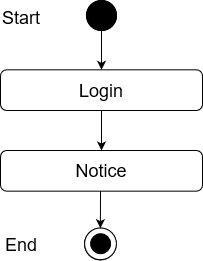

The diagram above was exported from draw.io. Its source (the exported page's mxGraphModel, read from the mxfile embedded in the PNG):
<mxGraphModel dx="868" dy="440" grid="1" gridSize="10" guides="1" tooltips="1" connect="1" arrows="1" fold="1" page="1" pageScale="1" pageWidth="850" pageHeight="1100" math="0" shadow="0">
  <root>
    <mxCell id="0" />
    <mxCell id="1" parent="0" />
    <mxCell id="HuGohqyqpjSHdB7_v5i_-1" value="" style="edgeStyle=orthogonalEdgeStyle;rounded=0;orthogonalLoop=1;jettySize=auto;html=1;entryX=0.5;entryY=0;entryDx=0;entryDy=0;" edge="1" parent="1" source="HuGohqyqpjSHdB7_v5i_-2" target="HuGohqyqpjSHdB7_v5i_-5">
      <mxGeometry relative="1" as="geometry">
        <mxPoint x="331" y="128" as="targetPoint" />
      </mxGeometry>
    </mxCell>
    <mxCell id="HuGohqyqpjSHdB7_v5i_-2" value="" style="ellipse;whiteSpace=wrap;html=1;aspect=fixed;fillColor=#000000;" vertex="1" parent="1">
      <mxGeometry x="316" y="70" width="30" height="30" as="geometry" />
    </mxCell>
    <mxCell id="HuGohqyqpjSHdB7_v5i_-3" value="Success" style="text;html=1;strokeColor=none;fillColor=none;align=center;verticalAlign=middle;whiteSpace=wrap;rounded=0;" vertex="1" parent="1">
      <mxGeometry x="351" y="170" as="geometry" />
    </mxCell>
    <mxCell id="HuGohqyqpjSHdB7_v5i_-4" value="&lt;font style=&quot;font-size: 18px&quot;&gt;Notice&lt;/font&gt;" style="rounded=1;whiteSpace=wrap;html=1;fillColor=#FFFFFF;" vertex="1" parent="1">
      <mxGeometry x="230" y="220" width="202" height="40.67" as="geometry" />
    </mxCell>
    <mxCell id="HuGohqyqpjSHdB7_v5i_-5" value="&lt;font style=&quot;font-size: 18px&quot;&gt;Login&lt;br&gt;&lt;/font&gt;" style="rounded=1;whiteSpace=wrap;html=1;fillColor=#FFFFFF;" vertex="1" parent="1">
      <mxGeometry x="230" y="139.33000000000004" width="202" height="40.67" as="geometry" />
    </mxCell>
    <mxCell id="HuGohqyqpjSHdB7_v5i_-6" value="" style="endArrow=classic;html=1;exitX=0.5;exitY=1;exitDx=0;exitDy=0;entryX=0.5;entryY=0;entryDx=0;entryDy=0;" edge="1" parent="1" source="HuGohqyqpjSHdB7_v5i_-5" target="HuGohqyqpjSHdB7_v5i_-4">
      <mxGeometry width="50" height="50" relative="1" as="geometry">
        <mxPoint x="311" y="260" as="sourcePoint" />
        <mxPoint x="361" y="210" as="targetPoint" />
      </mxGeometry>
    </mxCell>
    <mxCell id="HuGohqyqpjSHdB7_v5i_-7" value="" style="ellipse;whiteSpace=wrap;html=1;aspect=fixed;fillColor=#FFFFFF;" vertex="1" parent="1">
      <mxGeometry x="314" y="297.67" width="31.78" height="31.78" as="geometry" />
    </mxCell>
    <mxCell id="HuGohqyqpjSHdB7_v5i_-8" value="" style="ellipse;whiteSpace=wrap;html=1;aspect=fixed;fillColor=#000000;" vertex="1" parent="1">
      <mxGeometry x="320" y="303.45" width="20" height="20" as="geometry" />
    </mxCell>
    <mxCell id="HuGohqyqpjSHdB7_v5i_-9" value="" style="endArrow=classic;html=1;entryX=0.5;entryY=0;entryDx=0;entryDy=0;" edge="1" parent="1">
      <mxGeometry width="50" height="50" relative="1" as="geometry">
        <mxPoint x="330" y="260.67" as="sourcePoint" />
        <mxPoint x="329.8900000000002" y="297.67" as="targetPoint" />
      </mxGeometry>
    </mxCell>
    <mxCell id="HuGohqyqpjSHdB7_v5i_-10" value="" style="ellipse;whiteSpace=wrap;html=1;aspect=fixed;fillColor=#000000;" vertex="1" parent="1">
      <mxGeometry x="316" y="70" width="30" height="30" as="geometry" />
    </mxCell>
    <mxCell id="HuGohqyqpjSHdB7_v5i_-11" value="&lt;font style=&quot;font-size: 18px&quot;&gt;Start&lt;/font&gt;" style="text;whiteSpace=wrap;html=1;" vertex="1" parent="1">
      <mxGeometry x="230" y="70" width="130" height="30" as="geometry" />
    </mxCell>
    <mxCell id="HuGohqyqpjSHdB7_v5i_-12" value="" style="ellipse;whiteSpace=wrap;html=1;aspect=fixed;fillColor=#FFFFFF;" vertex="1" parent="1">
      <mxGeometry x="314.11" y="297.4500000000001" width="31.78" height="31.78" as="geometry" />
    </mxCell>
    <mxCell id="HuGohqyqpjSHdB7_v5i_-13" value="" style="ellipse;whiteSpace=wrap;html=1;aspect=fixed;fillColor=#000000;" vertex="1" parent="1">
      <mxGeometry x="320.11" y="303.2300000000001" width="20" height="20" as="geometry" />
    </mxCell>
    <mxCell id="HuGohqyqpjSHdB7_v5i_-14" value="&lt;font style=&quot;font-size: 18px&quot;&gt;End&lt;/font&gt;" style="text;whiteSpace=wrap;html=1;" vertex="1" parent="1">
      <mxGeometry x="233" y="297.4500000000001" width="130" height="30" as="geometry" />
    </mxCell>
  </root>
</mxGraphModel>